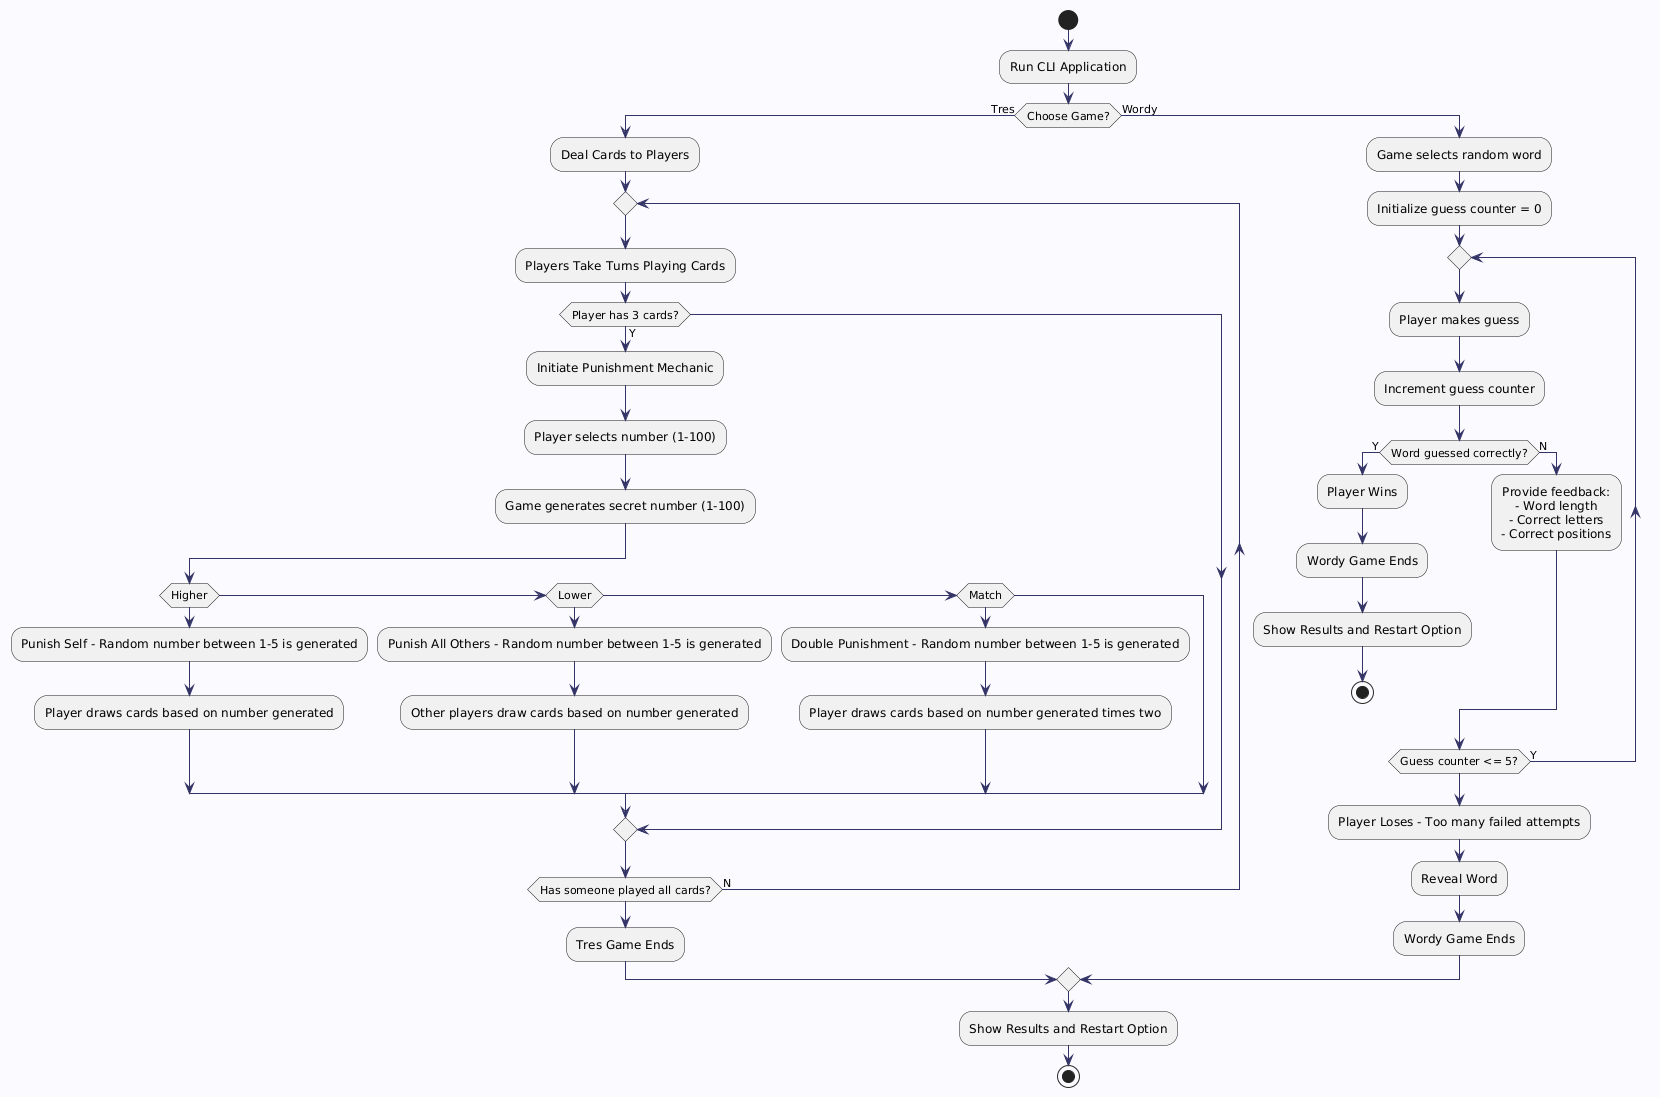

The diagram above was rendered by PlantUML. Its source (embedded in the PNG):
@startuml GameFlowchart

' Styling configuration
skinparam backgroundColor #fafaff
skinparam shadowing false
skinparam defaultTextAlignment center

skinparam rectangle {
  BackgroundColor #eaf4fb
  BorderColor #333366
}

skinparam diamond {
  BackgroundColor #f9e6e6
  BorderColor #aa2222
}

skinparam oval {
  BackgroundColor #e5ffe5
  BorderColor #228822
}

skinparam actor {
  BackgroundColor #ffffcc
  BorderColor #666600
}

skinparam arrow {
  Color #333366
}

' Main flowchart starts here
start


:Run CLI Application;


if (Choose Game?) then (Tres)
  
  :Deal Cards to Players;
  
  repeat
    :Players Take Turns Playing Cards;

    if (Player has 3 cards?) then (Y)
      :Initiate Punishment Mechanic;
      :Player selects number (1-100);
      :Game generates secret number (1-100);
      
      if (Higher) then 
        :Punish Self - Random number between 1-5 is generated;
        :Player draws cards based on number generated;
        
      elseif (Lower) then 
        :Punish All Others - Random number between 1-5 is generated;
        :Other players draw cards based on number generated;
        
      elseif (Match) then 
        :Double Punishment - Random number between 1-5 is generated;
        :Player draws cards based on number generated times two;
      endif
      
    endif
    
  repeat while (Has someone played all cards?) is (N)
  
  :Tres Game Ends;
  

else (Wordy)
  
  :Game selects random word;
  :Initialize guess counter = 0;
  
  repeat
    :Player makes guess;
    :Increment guess counter;
    
    if (Word guessed correctly?) then (Y)
      :Player Wins;
      :Wordy Game Ends;
      :Show Results and Restart Option;
      stop
      
    else (N)
      :Provide feedback:\n- Word length\n- Correct letters\n- Correct positions;
    endif

  repeat while (Guess counter <= 5?) is (Y)

  :Player Loses - Too many failed attempts;
  :Reveal Word;
  
  :Wordy Game Ends;
    
endif


:Show Results and Restart Option;

stop
@enduml